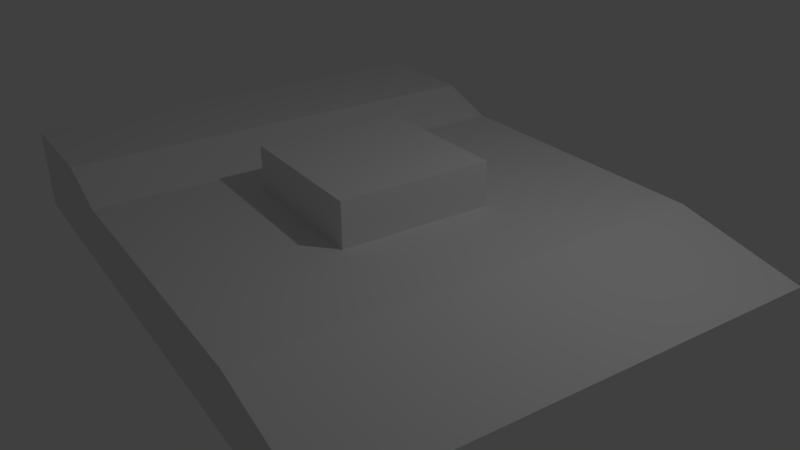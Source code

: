 # Source: tank.blend  (saved by Blender 2.77.0; exported with 4.5.12 LTS)
import bpy
from mathutils import Matrix  # noqa: F401  (used for matrix-valued properties, if any)

bpy.ops.wm.read_factory_settings(use_empty=True)
scene = bpy.context.scene
scene.name = 'Scene'

# ---- collections
col_collection_1 = bpy.data.collections.new('Collection 1'); scene.collection.children.link(col_collection_1)

# ---- materials (node trees are filled in below, after node groups)
mat_material = bpy.data.materials.new('Material')
mat_material.alpha_threshold = 0.0
mat_material.use_transparent_shadow = False
mat_material.roughness = 0.5
mat_material.line_color = (0.0, 0.0, 0.0, 1.0)

# ---- material node trees

# ---- world
world_world = bpy.data.worlds.new('World'); scene.world = world_world
world_world.color = (0.05088, 0.05088, 0.05088)
world_world.use_sun_shadow = False
world_world.sun_shadow_jitter_overblur = 0.0
world_world.cycles.sampling_method = 'MANUAL'

# ---- cameras
cam_camera = bpy.data.cameras.new('Camera')
cam_camera.clip_end = 100.0
cam_camera.lens = 35.0
cam_camera.sensor_width = 32.0
cam_camera.sensor_height = 18.0
cam_camera.ortho_scale = 7.314
cam_camera.dof.focus_distance = 0.0
cam_camera.dof.aperture_fstop = 128.0

# ---- lights
light_lamp = bpy.data.lights.new('Lamp', 'POINT')
light_lamp.transmission_factor = 0.0
light_lamp.cutoff_distance = 30.0
light_lamp.energy = 100.0
light_lamp.shadow_buffer_clip_start = 1.001
light_lamp.shadow_soft_size = 0.1
light_lamp.shadow_maximum_resolution = 0.006
light_lamp.use_absolute_resolution = True

# ---- meshes
me_cube = bpy.data.meshes.new('Cube')
me_cube.from_pydata([(4.0, 3.0, 0.4581), (4.0, -3.0, 0.4581), (-4.0, -3.0, -0.03756), (-4.0, 3.0, -0.03756), (2.31, 3.0, 0.8049), (2.31, -3.0, 0.8049), (-4.0, -3.0, 1.085), (-4.0, 3.0, 1.085), (3.473, 3.0, -0.06761), (3.473, -3.0, -0.06761), (-2.43, -3.0, 1.085), (-2.43, 3.0, 1.085), (-1.605, 3.0, 0.8049), (-1.605, -3.0, 0.8049), (-1.0, -1.0, 0.8049), (-1.0, -1.0, 1.392), (-1.0, 1.0, 0.8049), (-1.0, 1.0, 1.392), (1.0, -1.0, 0.8049), (1.0, -1.0, 1.392), (1.0, 1.0, 0.8049), (1.0, 1.0, 1.392)], [], [(0, 1, 9, 8), (4, 12, 13, 5), (0, 4, 5, 1), (1, 5, 13, 10, 6, 2, 9), (2, 6, 7, 3), (4, 0, 8, 3, 7, 11, 12), (8, 9, 2, 3), (10, 11, 7, 6), (13, 12, 11, 10), (15, 17, 16, 14), (17, 21, 20, 16), (21, 19, 18, 20), (19, 15, 14, 18), (14, 16, 20, 18), (19, 21, 17, 15)])
me_cube.materials.append(mat_material)
me_cube.use_remesh_preserve_volume = False
me_cube.use_remesh_preserve_attributes = False
me_cube.use_mirror_x = True
me_cube.update()

# ---- objects
ob_tank = bpy.data.objects.new('Tank', me_cube)
ob_lamp = bpy.data.objects.new('Lamp', light_lamp)
ob_camera = bpy.data.objects.new('Camera', cam_camera)

# ---- transforms, parenting, visibility, modifiers, constraints
ob_tank.location = (0.0, 0.0, 0.0)
ob_tank.rotation_euler = (0.0, 0.0, -0.1745)
ob_tank.lock_rotations_4d = False
ob_tank.empty_display_type = 'ARROWS'
ob_tank.lineart.crease_threshold = 0.0
ob_tank.use_mesh_mirror_x = True
ob_lamp.location = (4.076, 1.005, 5.904)
ob_lamp.rotation_euler = (0.6503, 0.05522, 1.866)
ob_lamp.lock_rotations_4d = False
ob_lamp.empty_display_type = 'ARROWS'
ob_lamp.color = (0.0, 0.0, 0.0, 0.0)
ob_lamp.lineart.crease_threshold = 0.0
ob_camera.location = (7.481, -6.508, 5.344)
ob_camera.rotation_euler = (1.109, 0.01082, 0.8149)
ob_camera.lock_rotations_4d = False
ob_camera.empty_display_type = 'ARROWS'
ob_camera.color = (0.0, 0.0, 0.0, 0.0)
ob_camera.display_type = 'WIRE'
ob_camera.lineart.crease_threshold = 0.0

# ---- collection membership
col_collection_1.objects.link(ob_tank)
col_collection_1.objects.link(ob_lamp)
col_collection_1.objects.link(ob_camera)

# ---- scene / render settings (as saved in the file)
scene.camera = ob_camera
scene.frame_start = 1; scene.frame_end = 250; scene.frame_set(0)
scene.render.engine = 'BLENDER_EEVEE_NEXT'
scene.render.resolution_percentage = 50
scene.render.dither_intensity = 0.0
scene.cycles.use_denoising = False
scene.cycles.samples = 128
scene.cycles.sampling_pattern = 'TABULATED_SOBOL'
scene.cycles.light_sampling_threshold = 0.0
scene.cycles.use_adaptive_sampling = False
scene.cycles.use_light_tree = False
scene.cycles.blur_glossy = 0.0
scene.cycles.sample_clamp_indirect = 0.0
scene.view_settings.view_transform = 'Standard'
bpy.context.view_layer.update()
